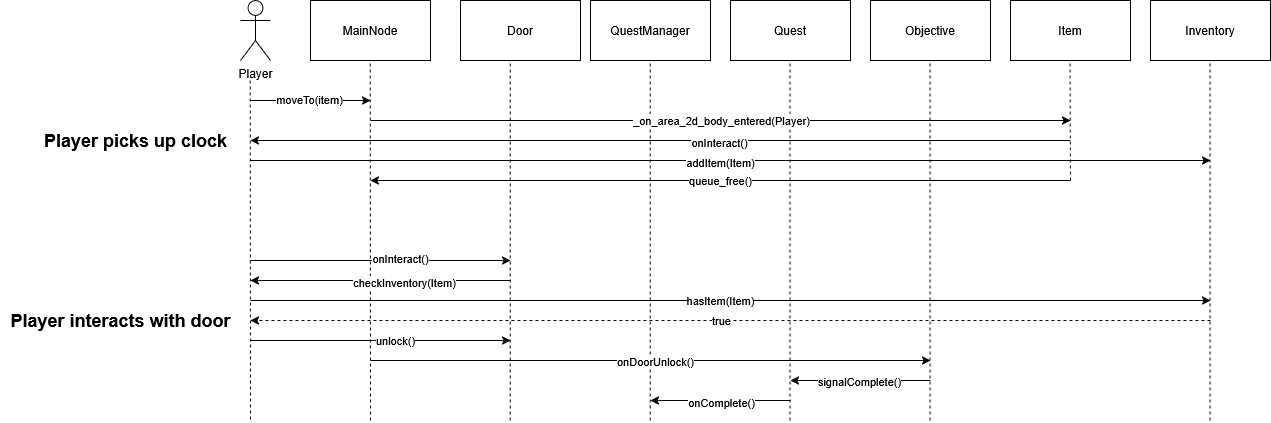

The diagram above was exported from draw.io. Its source (the exported page's mxGraphModel, read from the mxfile embedded in the PNG):
<mxGraphModel dx="2276" dy="790" grid="1" gridSize="10" guides="1" tooltips="1" connect="1" arrows="1" fold="1" page="1" pageScale="1" pageWidth="850" pageHeight="1100" math="0" shadow="0">
  <root>
    <mxCell id="0" />
    <mxCell id="1" parent="0" />
    <mxCell id="sVKivpfWjVuVOgLAMxUI-4" value="Item" style="rounded=0;whiteSpace=wrap;html=1;" vertex="1" parent="1">
      <mxGeometry x="790" y="180" width="120" height="60" as="geometry" />
    </mxCell>
    <mxCell id="sVKivpfWjVuVOgLAMxUI-5" value="Inventory" style="rounded=0;whiteSpace=wrap;html=1;" vertex="1" parent="1">
      <mxGeometry x="930" y="180" width="120" height="60" as="geometry" />
    </mxCell>
    <mxCell id="sVKivpfWjVuVOgLAMxUI-6" value="Door" style="rounded=0;whiteSpace=wrap;html=1;" vertex="1" parent="1">
      <mxGeometry x="240" y="180" width="120" height="60" as="geometry" />
    </mxCell>
    <mxCell id="sVKivpfWjVuVOgLAMxUI-9" value="Player" style="shape=umlActor;verticalLabelPosition=bottom;verticalAlign=top;html=1;" vertex="1" parent="1">
      <mxGeometry x="20" y="180" width="30" height="60" as="geometry" />
    </mxCell>
    <mxCell id="sVKivpfWjVuVOgLAMxUI-11" value="" style="endArrow=none;dashed=1;html=1;rounded=0;" edge="1" parent="1">
      <mxGeometry width="50" height="50" relative="1" as="geometry">
        <mxPoint x="29.709999999999994" y="260" as="sourcePoint" />
        <mxPoint x="30" y="600" as="targetPoint" />
      </mxGeometry>
    </mxCell>
    <mxCell id="sVKivpfWjVuVOgLAMxUI-14" value="" style="endArrow=none;dashed=1;html=1;rounded=0;entryX=0.5;entryY=1;entryDx=0;entryDy=0;" edge="1" parent="1">
      <mxGeometry width="50" height="50" relative="1" as="geometry">
        <mxPoint x="289.71000000000004" y="600" as="sourcePoint" />
        <mxPoint x="289.71000000000004" y="240" as="targetPoint" />
      </mxGeometry>
    </mxCell>
    <mxCell id="sVKivpfWjVuVOgLAMxUI-15" value="" style="endArrow=none;dashed=1;html=1;rounded=0;entryX=0.5;entryY=1;entryDx=0;entryDy=0;" edge="1" parent="1">
      <mxGeometry width="50" height="50" relative="1" as="geometry">
        <mxPoint x="150" y="600" as="sourcePoint" />
        <mxPoint x="149.71000000000004" y="240" as="targetPoint" />
      </mxGeometry>
    </mxCell>
    <mxCell id="sVKivpfWjVuVOgLAMxUI-16" value="" style="endArrow=none;dashed=1;html=1;rounded=0;entryX=0.5;entryY=1;entryDx=0;entryDy=0;" edge="1" parent="1">
      <mxGeometry width="50" height="50" relative="1" as="geometry">
        <mxPoint x="429.71000000000004" y="600" as="sourcePoint" />
        <mxPoint x="429.71000000000004" y="240" as="targetPoint" />
      </mxGeometry>
    </mxCell>
    <mxCell id="sVKivpfWjVuVOgLAMxUI-17" value="QuestManager" style="rounded=0;whiteSpace=wrap;html=1;" vertex="1" parent="1">
      <mxGeometry x="370" y="180" width="120" height="60" as="geometry" />
    </mxCell>
    <mxCell id="sVKivpfWjVuVOgLAMxUI-18" value="Quest" style="rounded=0;whiteSpace=wrap;html=1;" vertex="1" parent="1">
      <mxGeometry x="510" y="180" width="120" height="60" as="geometry" />
    </mxCell>
    <mxCell id="sVKivpfWjVuVOgLAMxUI-19" value="Objective" style="rounded=0;whiteSpace=wrap;html=1;" vertex="1" parent="1">
      <mxGeometry x="650" y="180" width="120" height="60" as="geometry" />
    </mxCell>
    <mxCell id="sVKivpfWjVuVOgLAMxUI-20" value="" style="endArrow=classic;html=1;rounded=0;" edge="1" parent="1">
      <mxGeometry width="50" height="50" relative="1" as="geometry">
        <mxPoint x="30" y="280" as="sourcePoint" />
        <mxPoint x="150" y="280" as="targetPoint" />
      </mxGeometry>
    </mxCell>
    <mxCell id="sVKivpfWjVuVOgLAMxUI-26" value="moveTo(item)" style="edgeLabel;html=1;align=center;verticalAlign=middle;resizable=0;points=[];" vertex="1" connectable="0" parent="sVKivpfWjVuVOgLAMxUI-20">
      <mxGeometry x="-0.0253" y="1" relative="1" as="geometry">
        <mxPoint as="offset" />
      </mxGeometry>
    </mxCell>
    <mxCell id="sVKivpfWjVuVOgLAMxUI-21" value="MainNode" style="rounded=0;whiteSpace=wrap;html=1;" vertex="1" parent="1">
      <mxGeometry x="90" y="180" width="120" height="60" as="geometry" />
    </mxCell>
    <mxCell id="sVKivpfWjVuVOgLAMxUI-22" value="" style="endArrow=none;dashed=1;html=1;rounded=0;entryX=0.5;entryY=1;entryDx=0;entryDy=0;" edge="1" parent="1">
      <mxGeometry width="50" height="50" relative="1" as="geometry">
        <mxPoint x="850" y="360" as="sourcePoint" />
        <mxPoint x="849.5799999999999" y="240" as="targetPoint" />
      </mxGeometry>
    </mxCell>
    <mxCell id="sVKivpfWjVuVOgLAMxUI-23" value="" style="endArrow=none;dashed=1;html=1;rounded=0;entryX=0.5;entryY=1;entryDx=0;entryDy=0;" edge="1" parent="1">
      <mxGeometry width="50" height="50" relative="1" as="geometry">
        <mxPoint x="989.5799999999999" y="600" as="sourcePoint" />
        <mxPoint x="989.5799999999999" y="240" as="targetPoint" />
      </mxGeometry>
    </mxCell>
    <mxCell id="sVKivpfWjVuVOgLAMxUI-24" value="" style="endArrow=none;dashed=1;html=1;rounded=0;entryX=0.5;entryY=1;entryDx=0;entryDy=0;" edge="1" parent="1">
      <mxGeometry width="50" height="50" relative="1" as="geometry">
        <mxPoint x="709.58" y="600" as="sourcePoint" />
        <mxPoint x="709.58" y="240" as="targetPoint" />
      </mxGeometry>
    </mxCell>
    <mxCell id="sVKivpfWjVuVOgLAMxUI-25" value="" style="endArrow=none;dashed=1;html=1;rounded=0;entryX=0.5;entryY=1;entryDx=0;entryDy=0;" edge="1" parent="1">
      <mxGeometry width="50" height="50" relative="1" as="geometry">
        <mxPoint x="569.58" y="600" as="sourcePoint" />
        <mxPoint x="569.58" y="240" as="targetPoint" />
      </mxGeometry>
    </mxCell>
    <mxCell id="sVKivpfWjVuVOgLAMxUI-27" value="" style="endArrow=classic;html=1;rounded=0;" edge="1" parent="1">
      <mxGeometry width="50" height="50" relative="1" as="geometry">
        <mxPoint x="150" y="300" as="sourcePoint" />
        <mxPoint x="850" y="300" as="targetPoint" />
      </mxGeometry>
    </mxCell>
    <mxCell id="sVKivpfWjVuVOgLAMxUI-28" value="_on_area_2d_body_entered(Player)" style="edgeLabel;html=1;align=center;verticalAlign=middle;resizable=0;points=[];" vertex="1" connectable="0" parent="sVKivpfWjVuVOgLAMxUI-27">
      <mxGeometry x="0.0006" relative="1" as="geometry">
        <mxPoint as="offset" />
      </mxGeometry>
    </mxCell>
    <mxCell id="sVKivpfWjVuVOgLAMxUI-29" value="" style="endArrow=classic;html=1;rounded=0;" edge="1" parent="1">
      <mxGeometry width="50" height="50" relative="1" as="geometry">
        <mxPoint x="850" y="320" as="sourcePoint" />
        <mxPoint x="30" y="320" as="targetPoint" />
      </mxGeometry>
    </mxCell>
    <mxCell id="sVKivpfWjVuVOgLAMxUI-33" value="onInteract()" style="edgeLabel;html=1;align=center;verticalAlign=middle;resizable=0;points=[];" vertex="1" connectable="0" parent="sVKivpfWjVuVOgLAMxUI-29">
      <mxGeometry x="-0.1418" y="2" relative="1" as="geometry">
        <mxPoint as="offset" />
      </mxGeometry>
    </mxCell>
    <mxCell id="sVKivpfWjVuVOgLAMxUI-34" value="" style="endArrow=classic;html=1;rounded=0;" edge="1" parent="1">
      <mxGeometry width="50" height="50" relative="1" as="geometry">
        <mxPoint x="30" y="340" as="sourcePoint" />
        <mxPoint x="990" y="340" as="targetPoint" />
      </mxGeometry>
    </mxCell>
    <mxCell id="sVKivpfWjVuVOgLAMxUI-35" value="addItem(Item)" style="edgeLabel;html=1;align=center;verticalAlign=middle;resizable=0;points=[];" vertex="1" connectable="0" parent="sVKivpfWjVuVOgLAMxUI-34">
      <mxGeometry x="-0.0333" y="-2" relative="1" as="geometry">
        <mxPoint x="6" as="offset" />
      </mxGeometry>
    </mxCell>
    <mxCell id="sVKivpfWjVuVOgLAMxUI-36" value="" style="endArrow=classic;html=1;rounded=0;" edge="1" parent="1">
      <mxGeometry width="50" height="50" relative="1" as="geometry">
        <mxPoint x="850" y="360" as="sourcePoint" />
        <mxPoint x="150" y="360" as="targetPoint" />
      </mxGeometry>
    </mxCell>
    <mxCell id="sVKivpfWjVuVOgLAMxUI-38" value="queue_free()" style="edgeLabel;html=1;align=center;verticalAlign=middle;resizable=0;points=[];" vertex="1" connectable="0" parent="sVKivpfWjVuVOgLAMxUI-36">
      <mxGeometry x="0.0073" relative="1" as="geometry">
        <mxPoint x="2" as="offset" />
      </mxGeometry>
    </mxCell>
    <mxCell id="sVKivpfWjVuVOgLAMxUI-39" value="&lt;b&gt;Player picks up clock&lt;/b&gt;" style="text;html=1;align=center;verticalAlign=middle;resizable=0;points=[];autosize=1;strokeColor=none;fillColor=none;fontSize=18;" vertex="1" parent="1">
      <mxGeometry x="-190" y="300" width="210" height="40" as="geometry" />
    </mxCell>
    <mxCell id="sVKivpfWjVuVOgLAMxUI-40" value="&lt;b&gt;Player interacts with door&lt;/b&gt;" style="text;html=1;align=center;verticalAlign=middle;resizable=0;points=[];autosize=1;strokeColor=none;fillColor=none;fontSize=18;" vertex="1" parent="1">
      <mxGeometry x="-220" y="480" width="240" height="40" as="geometry" />
    </mxCell>
    <mxCell id="sVKivpfWjVuVOgLAMxUI-41" value="" style="endArrow=classic;html=1;rounded=0;" edge="1" parent="1">
      <mxGeometry width="50" height="50" relative="1" as="geometry">
        <mxPoint x="30" y="440" as="sourcePoint" />
        <mxPoint x="290" y="440" as="targetPoint" />
      </mxGeometry>
    </mxCell>
    <mxCell id="sVKivpfWjVuVOgLAMxUI-42" value="onInteract()" style="edgeLabel;html=1;align=center;verticalAlign=middle;resizable=0;points=[];" vertex="1" connectable="0" parent="sVKivpfWjVuVOgLAMxUI-41">
      <mxGeometry x="-0.1418" y="2" relative="1" as="geometry">
        <mxPoint x="38" as="offset" />
      </mxGeometry>
    </mxCell>
    <mxCell id="sVKivpfWjVuVOgLAMxUI-43" value="" style="endArrow=classic;html=1;rounded=0;" edge="1" parent="1">
      <mxGeometry width="50" height="50" relative="1" as="geometry">
        <mxPoint x="290" y="460" as="sourcePoint" />
        <mxPoint x="30" y="460" as="targetPoint" />
      </mxGeometry>
    </mxCell>
    <mxCell id="sVKivpfWjVuVOgLAMxUI-44" value="checkInventory(Item)" style="edgeLabel;html=1;align=center;verticalAlign=middle;resizable=0;points=[];" vertex="1" connectable="0" parent="sVKivpfWjVuVOgLAMxUI-43">
      <mxGeometry x="-0.182" y="2" relative="1" as="geometry">
        <mxPoint as="offset" />
      </mxGeometry>
    </mxCell>
    <mxCell id="sVKivpfWjVuVOgLAMxUI-45" value="" style="endArrow=classic;html=1;rounded=0;" edge="1" parent="1">
      <mxGeometry width="50" height="50" relative="1" as="geometry">
        <mxPoint x="30" y="480" as="sourcePoint" />
        <mxPoint x="990" y="480" as="targetPoint" />
      </mxGeometry>
    </mxCell>
    <mxCell id="sVKivpfWjVuVOgLAMxUI-46" value="hasItem(Item)" style="edgeLabel;html=1;align=center;verticalAlign=middle;resizable=0;points=[];" vertex="1" connectable="0" parent="sVKivpfWjVuVOgLAMxUI-45">
      <mxGeometry x="-0.0168" relative="1" as="geometry">
        <mxPoint x="-2" as="offset" />
      </mxGeometry>
    </mxCell>
    <mxCell id="sVKivpfWjVuVOgLAMxUI-48" value="" style="endArrow=classic;dashed=1;html=1;rounded=0;startArrow=none;startFill=0;endFill=1;" edge="1" parent="1">
      <mxGeometry width="50" height="50" relative="1" as="geometry">
        <mxPoint x="990" y="500" as="sourcePoint" />
        <mxPoint x="30" y="500" as="targetPoint" />
      </mxGeometry>
    </mxCell>
    <mxCell id="sVKivpfWjVuVOgLAMxUI-49" value="true" style="edgeLabel;html=1;align=center;verticalAlign=middle;resizable=0;points=[];" vertex="1" connectable="0" parent="sVKivpfWjVuVOgLAMxUI-48">
      <mxGeometry x="0.0384" y="-1" relative="1" as="geometry">
        <mxPoint x="9" y="1" as="offset" />
      </mxGeometry>
    </mxCell>
    <mxCell id="sVKivpfWjVuVOgLAMxUI-50" value="" style="endArrow=classic;html=1;rounded=0;" edge="1" parent="1">
      <mxGeometry width="50" height="50" relative="1" as="geometry">
        <mxPoint x="30" y="520" as="sourcePoint" />
        <mxPoint x="290" y="520" as="targetPoint" />
      </mxGeometry>
    </mxCell>
    <mxCell id="sVKivpfWjVuVOgLAMxUI-51" value="unlock()" style="edgeLabel;html=1;align=center;verticalAlign=middle;resizable=0;points=[];" vertex="1" connectable="0" parent="sVKivpfWjVuVOgLAMxUI-50">
      <mxGeometry x="0.1156" relative="1" as="geometry">
        <mxPoint as="offset" />
      </mxGeometry>
    </mxCell>
    <mxCell id="sVKivpfWjVuVOgLAMxUI-53" value="" style="endArrow=classic;html=1;rounded=0;" edge="1" parent="1">
      <mxGeometry width="50" height="50" relative="1" as="geometry">
        <mxPoint x="150" y="540" as="sourcePoint" />
        <mxPoint x="710" y="540" as="targetPoint" />
      </mxGeometry>
    </mxCell>
    <mxCell id="sVKivpfWjVuVOgLAMxUI-54" value="onDoorUnlock()" style="edgeLabel;html=1;align=center;verticalAlign=middle;resizable=0;points=[];" vertex="1" connectable="0" parent="sVKivpfWjVuVOgLAMxUI-53">
      <mxGeometry x="0.0163" y="-1" relative="1" as="geometry">
        <mxPoint as="offset" />
      </mxGeometry>
    </mxCell>
    <mxCell id="sVKivpfWjVuVOgLAMxUI-55" value="" style="endArrow=classic;html=1;rounded=0;" edge="1" parent="1">
      <mxGeometry width="50" height="50" relative="1" as="geometry">
        <mxPoint x="710" y="560" as="sourcePoint" />
        <mxPoint x="570" y="560" as="targetPoint" />
      </mxGeometry>
    </mxCell>
    <mxCell id="sVKivpfWjVuVOgLAMxUI-56" value="signalComplete()" style="edgeLabel;html=1;align=center;verticalAlign=middle;resizable=0;points=[];" vertex="1" connectable="0" parent="sVKivpfWjVuVOgLAMxUI-55">
      <mxGeometry x="0.0118" y="1" relative="1" as="geometry">
        <mxPoint as="offset" />
      </mxGeometry>
    </mxCell>
    <mxCell id="sVKivpfWjVuVOgLAMxUI-57" value="" style="endArrow=classic;html=1;rounded=0;" edge="1" parent="1">
      <mxGeometry width="50" height="50" relative="1" as="geometry">
        <mxPoint x="570" y="580" as="sourcePoint" />
        <mxPoint x="430" y="580" as="targetPoint" />
      </mxGeometry>
    </mxCell>
    <mxCell id="sVKivpfWjVuVOgLAMxUI-58" value="onComplete()" style="edgeLabel;html=1;align=center;verticalAlign=middle;resizable=0;points=[];" vertex="1" connectable="0" parent="sVKivpfWjVuVOgLAMxUI-57">
      <mxGeometry x="-0.136" y="2" relative="1" as="geometry">
        <mxPoint x="-9" as="offset" />
      </mxGeometry>
    </mxCell>
  </root>
</mxGraphModel>